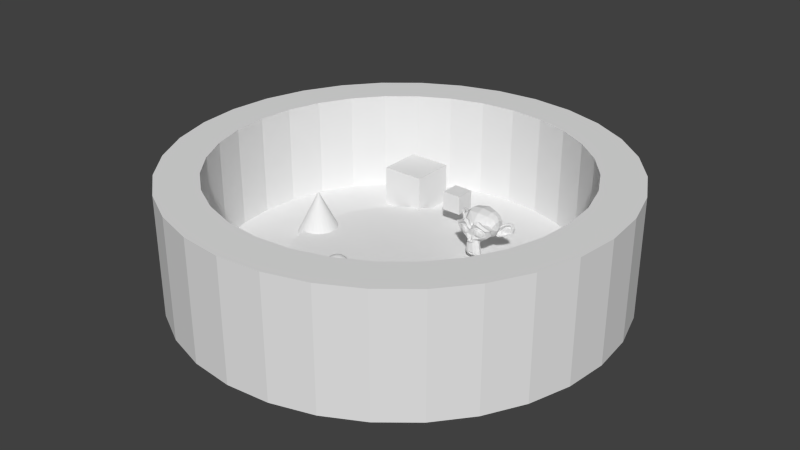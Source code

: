 # Source: DevMap2.blend  (saved by Blender 2.71.0; exported with 4.5.12 LTS)
import bpy
from mathutils import Matrix  # noqa: F401  (used for matrix-valued properties, if any)

bpy.ops.wm.read_factory_settings(use_empty=True)
scene = bpy.context.scene
scene.name = 'Scene'

# ---- collections
col_collection_1 = bpy.data.collections.new('Collection 1'); scene.collection.children.link(col_collection_1)

# ---- world
world_world = bpy.data.worlds.new('World'); scene.world = world_world
world_world.color = (0.05088, 0.05088, 0.05088)
world_world.use_sun_shadow = False
world_world.sun_shadow_jitter_overblur = 0.0
world_world.cycles.sampling_method = 'MANUAL'
world_world.cycles.sample_map_resolution = 256

# ---- meshes
me_circle = bpy.data.meshes.new('Circle')
me_circle.from_pydata([(0.476, -1.149, -0.1478), (0.476, -1.149, 0.5301), (0.6911, -1.034, -0.1478), (0.6911, -1.034, 0.5301), (0.8796, -0.8796, -0.1478), (0.8796, -0.8796, 0.5301), (1.034, -0.6911, -0.1478), (1.034, -0.6911, 0.5301), (1.149, -0.476, -0.1478), (1.149, -0.476, 0.5301), (1.22, -0.2427, -0.1478), (1.22, -0.2427, 0.5301), (1.244, -2.857e-07, -0.1478), (1.244, -2.857e-07, 0.5301), (1.22, 0.2427, -0.1478), (1.22, 0.2427, 0.5301), (1.149, 0.476, -0.1478), (1.149, 0.476, 0.5301), (1.034, 0.6911, -0.1478), (1.034, 0.6911, 0.5301), (0.8796, 0.8796, -0.1478), (0.8796, 0.8796, 0.5301), (0.6911, 1.034, -0.1478), (0.6911, 1.034, 0.5301), (0.476, 1.149, -0.1478), (0.476, 1.149, 0.5301), (0.2427, 1.22, -0.1478), (0.2427, 1.22, 0.5301), (-2.352e-07, 1.244, -0.1478), (-2.352e-07, 1.244, 0.5301), (0.2364, -0.5707, -0.09955), (0.2364, -0.5707, -0.004293), (-0.05441, 0.4425, 0.09819), (-0.05441, 0.5513, 0.09819), (0.05441, 0.5513, 0.09819), (0.05441, 0.4425, 0.09819), (-0.05441, 0.4425, 0.207), (-0.05441, 0.5513, 0.207), (0.05441, 0.5513, 0.207), (0.05441, 0.4425, 0.207), (0.341, 0.22, 0.1293), (-0.01276, -0.4848, 0.2124), (-0.02503, -0.4848, 0.2087), (-0.03634, -0.4848, 0.2027), (-0.04625, -0.4848, 0.1945), (-0.05438, -0.4848, 0.1846), (-0.06043, -0.4848, 0.1733), (-0.06415, -0.4848, 0.161), (-0.06541, -0.4848, 0.1483), (-0.06415, -0.4848, 0.1355), (-0.06043, -0.4848, 0.1232), (-0.05438, -0.4848, 0.1119), (-0.04625, -0.4848, 0.102), (-0.03634, -0.4848, 0.09389), (-0.02503, -0.4848, 0.08784), (-0.01276, -0.4848, 0.08412), (0.3156, 0.3342, 0.1049), (0.3156, 0.3937, 0.1615), (-0.01252, -0.4823, 0.2124), (-0.02455, -0.4799, 0.2087), (-0.03564, -0.4777, 0.2027), (-0.04536, -0.4757, 0.1945), (-0.05334, -0.4742, 0.1846), (-0.05927, -0.473, 0.1733), (-0.06292, -0.4722, 0.161), (-0.06415, -0.472, 0.1483), (-0.06292, -0.4722, 0.1355), (-0.05927, -0.473, 0.1232), (-0.05334, -0.4742, 0.1119), (-0.04536, -0.4757, 0.102), (-0.03564, -0.4777, 0.09389), (-0.02455, -0.4799, 0.08784), (-0.01252, -0.4823, 0.08412), (0.3156, 0.3967, 0.223), (0.3156, 0.3586, 0.265), (-0.01179, -0.4799, 0.2124), (-0.02312, -0.4752, 0.2087), (-0.03357, -0.4709, 0.2027), (-0.04273, -0.4671, 0.1945), (-0.05024, -0.4639, 0.1846), (-0.05583, -0.4616, 0.1733), (-0.05927, -0.4602, 0.161), (-0.06043, -0.4597, 0.1483), (-0.05927, -0.4602, 0.1355), (-0.05583, -0.4616, 0.1232), (-0.05024, -0.4639, 0.1119), (-0.04273, -0.4671, 0.102), (-0.03357, -0.4709, 0.09389), (-0.02312, -0.4752, 0.08784), (-0.01179, -0.4799, 0.08412), (0.3156, 0.219, 0.224), (0.3156, 0.2151, 0.2035), (-0.01061, -0.4777, 0.2124), (-0.02081, -0.4709, 0.2087), (-0.03021, -0.4646, 0.2027), (-0.03846, -0.4591, 0.1945), (-0.04522, -0.4545, 0.1846), (-0.05024, -0.4512, 0.1733), (-0.05334, -0.4491, 0.161), (-0.05438, -0.4484, 0.1483), (-0.05334, -0.4491, 0.1355), (-0.05024, -0.4512, 0.1232), (-0.04522, -0.4545, 0.1119), (-0.03846, -0.4591, 0.102), (-0.03021, -0.4646, 0.09389), (-0.02081, -0.4709, 0.08784), (-0.01061, -0.4777, 0.08412), (0.3156, 0.2005, 0.05614), (0.3156, 0.1907, 0.1293), (-0.009023, -0.4757, 0.2124), (-0.0177, -0.4671, 0.2087), (-0.0257, -0.4591, 0.2027), (-0.0327, -0.4521, 0.1945), (-0.03846, -0.4463, 0.1846), (-0.04273, -0.442, 0.1733), (-0.04536, -0.4394, 0.161), (-0.04625, -0.4385, 0.1483), (-0.04536, -0.4394, 0.1355), (-0.04273, -0.442, 0.1232), (-0.03846, -0.4463, 0.1119), (-0.0327, -0.4521, 0.102), (-0.0257, -0.4591, 0.09389), (-0.0177, -0.4671, 0.08784), (-0.009023, -0.4757, 0.08412), (0.3156, 0.1927, 0.1127), (0.3156, 0.1986, 0.06785), (-0.007089, -0.4742, 0.2124), (-0.01391, -0.4639, 0.2087), (-0.02019, -0.4545, 0.2027), (-0.0257, -0.4463, 0.1945), (-0.03021, -0.4395, 0.1846), (-0.03357, -0.4345, 0.1733), (-0.03564, -0.4314, 0.161), (-0.03634, -0.4304, 0.1483), (-0.03564, -0.4314, 0.1355), (-0.03357, -0.4345, 0.1232), (-0.03021, -0.4395, 0.1119), (-0.0257, -0.4463, 0.102), (-0.02019, -0.4545, 0.09389), (-0.01391, -0.4639, 0.08784), (-0.007089, -0.4742, 0.08412), (0.3156, 0.1878, 0.1967), (0.3156, 0.1976, 0.2064), (-0.004883, -0.473, 0.2124), (-0.009579, -0.4616, 0.2087), (-0.01391, -0.4512, 0.2027), (-0.0177, -0.442, 0.1945), (-0.02081, -0.4345, 0.1846), (-0.02312, -0.4289, 0.1733), (-0.02455, -0.4255, 0.161), (-0.02503, -0.4243, 0.1483), (-0.02455, -0.4255, 0.1355), (-0.02312, -0.4289, 0.1232), (-0.02081, -0.4345, 0.1119), (-0.0177, -0.442, 0.102), (-0.01391, -0.4512, 0.09389), (-0.009579, -0.4616, 0.08784), (-0.004883, -0.473, 0.08412), (0.2599, 0.1927, 0.1723), (0.3712, 0.1927, 0.1723), (-0.002489, -0.4722, 0.2124), (-0.004883, -0.4602, 0.2087), (-0.007089, -0.4491, 0.2027), (-0.009023, -0.4394, 0.1945), (-0.01061, -0.4314, 0.1846), (-0.01179, -0.4255, 0.1733), (-0.01252, -0.4218, 0.161), (-0.01276, -0.4206, 0.1483), (-0.01252, -0.4218, 0.1355), (-0.01179, -0.4255, 0.1232), (-0.01061, -0.4314, 0.1119), (-0.009023, -0.4394, 0.102), (-0.007089, -0.4491, 0.09389), (-0.004883, -0.4602, 0.08784), (-0.002489, -0.4722, 0.08412), (0.2717, 0.1898, 0.1674), (0.3595, 0.1898, 0.1674), (3.16e-08, -0.472, 0.2124), (3.111e-08, -0.4597, 0.2087), (3.062e-08, -0.4484, 0.2027), (3.111e-08, -0.4385, 0.1945), (3.208e-08, -0.4304, 0.1846), (2.819e-08, -0.4243, 0.1733), (3.598e-08, -0.4206, 0.161), (3.501e-08, -0.4194, 0.1483), (3.598e-08, -0.4206, 0.1355), (2.526e-08, -0.4243, 0.1232), (3.208e-08, -0.4304, 0.1119), (3.111e-08, -0.4385, 0.102), (3.257e-08, -0.4484, 0.09389), (3.014e-08, -0.4597, 0.08784), (3.038e-08, -0.472, 0.08412), (0.2717, 0.1868, 0.183), (0.3595, 0.1868, 0.183), (0.002489, -0.4722, 0.2124), (0.004883, -0.4602, 0.2087), (0.007089, -0.4491, 0.2027), (0.009023, -0.4394, 0.1945), (0.01061, -0.4314, 0.1846), (0.01179, -0.4255, 0.1733), (0.01252, -0.4218, 0.161), (0.01276, -0.4206, 0.1483), (0.01252, -0.4218, 0.1355), (0.01179, -0.4255, 0.1232), (0.01061, -0.4314, 0.1119), (0.009023, -0.4394, 0.102), (0.007089, -0.4491, 0.09389), (0.004883, -0.4602, 0.08784), (0.002489, -0.4722, 0.08412), (0.2824, 0.1878, 0.1723), (0.3488, 0.1878, 0.1723), (0.004883, -0.473, 0.2124), (0.009579, -0.4616, 0.2087), (0.01391, -0.4512, 0.2027), (0.0177, -0.442, 0.1945), (0.02081, -0.4345, 0.1846), (0.02313, -0.4289, 0.1733), (0.02455, -0.4255, 0.161), (0.02503, -0.4243, 0.1483), (0.02455, -0.4255, 0.1355), (0.02313, -0.4289, 0.1232), (0.02081, -0.4345, 0.1119), (0.0177, -0.442, 0.102), (0.01391, -0.4512, 0.09389), (0.009579, -0.4616, 0.08784), (0.004883, -0.473, 0.08412), (0.2873, 0.1878, 0.183), (0.3439, 0.1878, 0.183), (0.007089, -0.4742, 0.2124), (0.01391, -0.4639, 0.2087), (0.02019, -0.4545, 0.2027), (0.0257, -0.4463, 0.1945), (0.03021, -0.4395, 0.1846), (0.03357, -0.4345, 0.1733), (0.03564, -0.4314, 0.161), (0.03634, -0.4304, 0.1483), (0.03564, -0.4314, 0.1355), (0.03357, -0.4345, 0.1232), (0.03021, -0.4395, 0.1119), (0.0257, -0.4463, 0.102), (0.02019, -0.4545, 0.09389), (0.01391, -0.4639, 0.08784), (0.007089, -0.4742, 0.08412), (0.2824, 0.1878, 0.1947), (0.3488, 0.1878, 0.1947), (0.009023, -0.4757, 0.2124), (0.0177, -0.4671, 0.2087), (0.0257, -0.4591, 0.2027), (0.0327, -0.4521, 0.1945), (0.03846, -0.4463, 0.1846), (0.04273, -0.442, 0.1733), (0.04536, -0.4394, 0.161), (0.04625, -0.4385, 0.1483), (0.04536, -0.4394, 0.1355), (0.04273, -0.442, 0.1232), (0.03846, -0.4463, 0.1119), (0.0327, -0.4521, 0.102), (0.0257, -0.4591, 0.09389), (0.0177, -0.4671, 0.08784), (0.009023, -0.4757, 0.08412), (0.2717, 0.1898, 0.1996), (0.3595, 0.1898, 0.1996), (0.01061, -0.4777, 0.2124), (0.02081, -0.4709, 0.2087), (0.03021, -0.4646, 0.2027), (0.03846, -0.4591, 0.1945), (0.04522, -0.4545, 0.1846), (0.05024, -0.4512, 0.1733), (0.05334, -0.4491, 0.161), (0.05438, -0.4484, 0.1483), (0.05334, -0.4491, 0.1355), (0.05024, -0.4512, 0.1232), (0.04522, -0.4545, 0.1119), (0.03846, -0.4591, 0.102), (0.03021, -0.4646, 0.09389), (0.02081, -0.4709, 0.08784), (0.01061, -0.4777, 0.08412), (0.2599, 0.1927, 0.1947), (0.3712, 0.1927, 0.1947), (0.01179, -0.4799, 0.2124), (0.02313, -0.4752, 0.2087), (0.03357, -0.4709, 0.2027), (0.04273, -0.4671, 0.1945), (0.05024, -0.4639, 0.1846), (0.05583, -0.4616, 0.1733), (0.05927, -0.4602, 0.161), (0.06043, -0.4597, 0.1483), (0.05927, -0.4602, 0.1355), (0.05583, -0.4616, 0.1232), (0.05024, -0.4639, 0.1119), (0.04273, -0.4671, 0.102), (0.03357, -0.4709, 0.09389), (0.02313, -0.4752, 0.08784), (0.01179, -0.4799, 0.08412), (0.256, 0.1937, 0.183), (0.3751, 0.1937, 0.183), (0.01252, -0.4823, 0.2124), (0.02455, -0.4799, 0.2087), (0.03564, -0.4777, 0.2027), (0.04536, -0.4757, 0.1945), (0.05334, -0.4742, 0.1846), (0.05927, -0.473, 0.1733), (0.06292, -0.4722, 0.161), (0.06415, -0.472, 0.1483), (0.06292, -0.4722, 0.1355), (0.05927, -0.473, 0.1232), (0.05334, -0.4742, 0.1119), (0.04536, -0.4757, 0.102), (0.03564, -0.4777, 0.09389), (0.02455, -0.4799, 0.08784), (0.01252, -0.4823, 0.08412), (0.257, 0.1956, 0.183), (0.3741, 0.1956, 0.183), (0.01276, -0.4848, 0.2124), (0.02503, -0.4848, 0.2087), (0.03634, -0.4848, 0.2027), (0.04625, -0.4848, 0.1945), (0.05438, -0.4848, 0.1846), (0.06043, -0.4848, 0.1733), (0.06415, -0.4848, 0.161), (0.06541, -0.4848, 0.1483), (0.06415, -0.4848, 0.1355), (0.06043, -0.4848, 0.1232), (0.05438, -0.4848, 0.1119), (0.04625, -0.4848, 0.102), (0.03634, -0.4848, 0.09389), (0.02503, -0.4848, 0.08784), (0.01276, -0.4848, 0.08412), (0.2453, 0.2064, 0.183), (0.3858, 0.2064, 0.183), (0.01252, -0.4873, 0.2124), (0.02455, -0.4896, 0.2087), (0.03564, -0.4919, 0.2027), (0.04536, -0.4938, 0.1945), (0.05334, -0.4954, 0.1846), (0.05927, -0.4966, 0.1733), (0.06292, -0.4973, 0.161), (0.06415, -0.4975, 0.1483), (0.06292, -0.4973, 0.1355), (0.05927, -0.4966, 0.1232), (0.05334, -0.4954, 0.1119), (0.04536, -0.4938, 0.102), (0.03564, -0.4919, 0.09389), (0.02455, -0.4896, 0.08784), (0.01252, -0.4873, 0.08412), (0.2375, 0.22, 0.183), (0.3937, 0.22, 0.183), (0.01179, -0.4896, 0.2124), (0.02313, -0.4943, 0.2087), (0.03357, -0.4987, 0.2027), (0.04273, -0.5025, 0.1945), (0.05024, -0.5056, 0.1846), (0.05583, -0.5079, 0.1733), (0.05927, -0.5093, 0.161), (0.06043, -0.5098, 0.1483), (0.05927, -0.5093, 0.1355), (0.05583, -0.5079, 0.1232), (0.05024, -0.5056, 0.1119), (0.04273, -0.5025, 0.102), (0.03357, -0.4987, 0.09389), (0.02313, -0.4943, 0.08784), (0.01179, -0.4896, 0.08412), (0.2473, 0.2181, 0.2074), (0.3839, 0.2181, 0.2074), (0.01061, -0.4919, 0.2124), (0.02081, -0.4987, 0.2087), (0.03021, -0.505, 0.2027), (0.03846, -0.5105, 0.1945), (0.04522, -0.515, 0.1846), (0.05024, -0.5183, 0.1733), (0.05334, -0.5204, 0.161), (0.05438, -0.5211, 0.1483), (0.05334, -0.5204, 0.1355), (0.05024, -0.5183, 0.1232), (0.04522, -0.515, 0.1119), (0.03846, -0.5105, 0.102), (0.03021, -0.505, 0.09389), (0.02081, -0.4987, 0.08784), (0.01061, -0.4919, 0.08412), (0.2531, 0.2044, 0.2016), (0.378, 0.2044, 0.2016), (0.009023, -0.4938, 0.2124), (0.0177, -0.5025, 0.2087), (0.0257, -0.5105, 0.2027), (0.0327, -0.5175, 0.1945), (0.03846, -0.5232, 0.1846), (0.04273, -0.5275, 0.1733), (0.04536, -0.5301, 0.161), (0.04625, -0.531, 0.1483), (0.04536, -0.5301, 0.1355), (0.04273, -0.5275, 0.1232), (0.03846, -0.5232, 0.1119), (0.0327, -0.5175, 0.102), (0.0257, -0.5105, 0.09389), (0.0177, -0.5025, 0.08784), (0.009023, -0.4938, 0.08412), (0.2609, 0.1946, 0.1937), (0.3702, 0.1946, 0.1937), (0.007089, -0.4954, 0.2124), (0.01391, -0.5056, 0.2087), (0.02019, -0.515, 0.2027), (0.0257, -0.5232, 0.1945), (0.03021, -0.53, 0.1846), (0.03357, -0.535, 0.1733), (0.03564, -0.5381, 0.161), (0.03634, -0.5391, 0.1483), (0.03564, -0.5381, 0.1355), (0.03357, -0.535, 0.1232), (0.03021, -0.53, 0.1119), (0.0257, -0.5232, 0.102), (0.02019, -0.515, 0.09389), (0.01391, -0.5056, 0.08784), (0.007089, -0.4954, 0.08412), (3.155e-08, -0.4848, 0.08286), (0.2717, 0.1927, 0.1977), (0.004883, -0.4966, 0.2124), (0.009579, -0.5079, 0.2087), (0.01391, -0.5183, 0.2027), (0.0177, -0.5275, 0.1945), (0.02081, -0.535, 0.1846), (0.02313, -0.5406, 0.1733), (0.02455, -0.544, 0.161), (0.02503, -0.5452, 0.1483), (0.02455, -0.544, 0.1355), (0.02313, -0.5406, 0.1232), (0.02081, -0.535, 0.1119), (0.0177, -0.5275, 0.102), (0.01391, -0.5183, 0.09389), (0.009579, -0.5079, 0.08784), (0.004883, -0.4966, 0.08412), (0.3595, 0.1927, 0.1977), (0.2717, 0.2005, 0.2094), (0.002489, -0.4973, 0.2124), (0.004883, -0.5093, 0.2087), (0.007089, -0.5204, 0.2027), (0.009023, -0.5301, 0.1945), (0.01061, -0.5381, 0.1846), (0.01179, -0.544, 0.1733), (0.01252, -0.5477, 0.161), (0.01276, -0.5489, 0.1483), (0.01252, -0.5477, 0.1355), (0.01179, -0.544, 0.1232), (0.01061, -0.5381, 0.1119), (0.009023, -0.5301, 0.102), (0.007089, -0.5204, 0.09389), (0.004883, -0.5093, 0.08784), (0.002489, -0.4973, 0.08412), (0.3595, 0.2005, 0.2094), (0.2717, 0.2132, 0.2172), (3.062e-08, -0.4975, 0.2124), (2.867e-08, -0.5098, 0.2087), (2.867e-08, -0.5211, 0.2027), (2.234e-08, -0.531, 0.1945), (1.941e-08, -0.5391, 0.1846), (3.111e-08, -0.5452, 0.1733), (1.649e-08, -0.5489, 0.161), (1.941e-08, -0.5502, 0.1483), (1.649e-08, -0.5489, 0.1355), (3.111e-08, -0.5452, 0.1232), (1.941e-08, -0.5391, 0.1119), (2.234e-08, -0.531, 0.102), (2.721e-08, -0.5211, 0.09389), (2.672e-08, -0.5098, 0.08784), (3.087e-08, -0.4975, 0.08412), (0.3595, 0.2132, 0.2172), (0.2961, 0.2093, 0.2074), (-0.002489, -0.4973, 0.2124), (-0.004883, -0.5093, 0.2087), (-0.007089, -0.5204, 0.2027), (-0.009023, -0.5301, 0.1945), (-0.01061, -0.5381, 0.1846), (-0.01179, -0.544, 0.1733), (-0.01252, -0.5477, 0.161), (-0.01276, -0.5489, 0.1483), (-0.01252, -0.5477, 0.1355), (-0.01179, -0.544, 0.1232), (-0.01061, -0.5381, 0.1119), (-0.009023, -0.5301, 0.102), (-0.007089, -0.5204, 0.09389), (-0.004883, -0.5093, 0.08784), (-0.002489, -0.4973, 0.08412), (0.3351, 0.2093, 0.2074), (0.2902, 0.1976, 0.2016), (-0.004883, -0.4966, 0.2124), (-0.009579, -0.5079, 0.2087), (-0.01391, -0.5183, 0.2027), (-0.0177, -0.5275, 0.1945), (-0.02081, -0.535, 0.1846), (-0.02312, -0.5406, 0.1733), (-0.02455, -0.544, 0.161), (-0.02503, -0.5452, 0.1483), (-0.02455, -0.544, 0.1355), (-0.02312, -0.5406, 0.1232), (-0.02081, -0.535, 0.1119), (-0.0177, -0.5275, 0.102), (-0.01391, -0.5183, 0.09389), (-0.009579, -0.5079, 0.08784), (-0.004883, -0.4966, 0.08412), (0.341, 0.1976, 0.2016), (0.2814, 0.1907, 0.1937), (-0.007089, -0.4954, 0.2124), (-0.01391, -0.5056, 0.2087), (-0.02019, -0.515, 0.2027), (-0.0257, -0.5232, 0.1945), (-0.03021, -0.53, 0.1846), (-0.03357, -0.535, 0.1733), (-0.03564, -0.5381, 0.161), (-0.03634, -0.5391, 0.1483), (-0.03564, -0.5381, 0.1355), (-0.03357, -0.535, 0.1232), (-0.03021, -0.53, 0.1119), (-0.0257, -0.5232, 0.102), (-0.02019, -0.515, 0.09389), (-0.01391, -0.5056, 0.08784), (-0.007089, -0.4954, 0.08412), (0.3497, 0.1907, 0.1937), (0.2853, 0.1907, 0.183), (-0.009023, -0.4938, 0.2124), (-0.0177, -0.5025, 0.2087), (-0.0257, -0.5105, 0.2027), (-0.0327, -0.5175, 0.1945), (-0.03846, -0.5232, 0.1846), (-0.04273, -0.5275, 0.1733), (-0.04536, -0.5301, 0.161), (-0.04625, -0.531, 0.1483), (-0.04536, -0.5301, 0.1355), (-0.04273, -0.5275, 0.1232), (-0.03846, -0.5232, 0.1119), (-0.0327, -0.5175, 0.102), (-0.0257, -0.5105, 0.09389), (-0.0177, -0.5025, 0.08784), (-0.009023, -0.4938, 0.08412), (0.3458, 0.1907, 0.183), (0.298, 0.1976, 0.183), (-0.01061, -0.4919, 0.2124), (-0.02081, -0.4987, 0.2087), (-0.03021, -0.505, 0.2027), (-0.03846, -0.5105, 0.1945), (-0.04522, -0.515, 0.1846), (-0.05024, -0.5183, 0.1733), (-0.05334, -0.5204, 0.161), (-0.05438, -0.5211, 0.1483), (-0.05334, -0.5204, 0.1355), (-0.05024, -0.5183, 0.1232), (-0.04522, -0.515, 0.1119), (-0.03846, -0.5105, 0.102), (-0.03021, -0.505, 0.09389), (-0.02081, -0.4987, 0.08784), (-0.01061, -0.4919, 0.08412), (0.3331, 0.1976, 0.183), (1.185e-08, -0.4848, 0.2137), (-0.01179, -0.4896, 0.2124), (-0.02312, -0.4943, 0.2087), (-0.03357, -0.4987, 0.2027), (-0.04273, -0.5025, 0.1945), (-0.05024, -0.5056, 0.1846), (-0.05583, -0.5079, 0.1733), (-0.05927, -0.5093, 0.161), (-0.06043, -0.5098, 0.1483), (-0.05927, -0.5093, 0.1355), (-0.05583, -0.5079, 0.1232), (-0.05024, -0.5056, 0.1119), (-0.04273, -0.5025, 0.102), (-0.03357, -0.4987, 0.09389), (-0.02312, -0.4943, 0.08784), (-0.01179, -0.4896, 0.08412), (0.3058, 0.2083, 0.183), (0.3253, 0.2083, 0.183), (-0.01252, -0.4873, 0.2124), (-0.02455, -0.4896, 0.2087), (-0.03564, -0.4919, 0.2027), (-0.04536, -0.4938, 0.1945), (-0.05334, -0.4954, 0.1846), (-0.05927, -0.4966, 0.1733), (-0.06292, -0.4973, 0.161), (-0.06415, -0.4975, 0.1483), (-0.06292, -0.4973, 0.1355), (-0.05927, -0.4966, 0.1232), (-0.05334, -0.4954, 0.1119), (-0.04536, -0.4938, 0.102), (-0.03564, -0.4919, 0.09389), (-0.02455, -0.4896, 0.08784), (-0.01252, -0.4873, 0.08412), (0.2961, 0.2093, 0.1596), (0.3351, 0.2093, 0.1596), (0.2902, 0.1976, 0.1645), (0.341, 0.1976, 0.1645), (0.2814, 0.1907, 0.1733), (0.3497, 0.1907, 0.1733), (0.2717, 0.1927, 0.1693), (0.3595, 0.1927, 0.1693), (0.2717, 0.2005, 0.1567), (0.3595, 0.2005, 0.1567), (0.2717, 0.2132, 0.1498), (0.3595, 0.2132, 0.1498), (0.2473, 0.2181, 0.1596), (0.3839, 0.2181, 0.1596), (0.2531, 0.2044, 0.1645), (0.378, 0.2044, 0.1645), (0.2609, 0.1946, 0.1733), (0.3702, 0.1946, 0.1733), (0.2902, 0.22, 0.1293), (0.3546, 0.219, 0.0981), (0.2765, 0.219, 0.0981), (0.3595, 0.219, 0.0659), (0.2717, 0.219, 0.0659), (0.3614, 0.2239, 0.0415), (0.2697, 0.2239, 0.0415), (0.3566, 0.2249, 0.03467), (0.2746, 0.2249, 0.03467), (0.338, 0.221, 0.03174), (0.2931, 0.221, 0.03174), (0.3156, 0.2181, 0.02979), (0.3702, 0.2239, 0.1352), (0.2609, 0.2239, 0.1352), (0.3946, 0.223, 0.1479), (0.2365, 0.223, 0.1479), (0.419, 0.2347, 0.1713), (0.2121, 0.2347, 0.1713), (0.4229, 0.2161, 0.2064), (0.2082, 0.2161, 0.2064), (0.4044, 0.2122, 0.2133), (0.2268, 0.2122, 0.2133), (0.3771, 0.2044, 0.2279), (0.2541, 0.2044, 0.2279), (0.3556, 0.1986, 0.2474), (0.2756, 0.1986, 0.2474), (0.3351, 0.1956, 0.2425), (0.2961, 0.1956, 0.2425), (0.3234, 0.1966, 0.2142), (0.3078, 0.1966, 0.2142), (0.3361, 0.1937, 0.2045), (0.2951, 0.1937, 0.2045), (0.3312, 0.1946, 0.1908), (0.3, 0.1946, 0.1908), (0.341, 0.1976, 0.1645), (0.2902, 0.1976, 0.1645), (0.3624, 0.2025, 0.1547), (0.2687, 0.2025, 0.1547), (0.3771, 0.2064, 0.1606), (0.2541, 0.2064, 0.1606), (0.3937, 0.2093, 0.1762), (0.2375, 0.2093, 0.1762), (0.3956, 0.2093, 0.1898), (0.2355, 0.2093, 0.1898), (0.3907, 0.2073, 0.1996), (0.2404, 0.2073, 0.1996), (0.3693, 0.2005, 0.2074), (0.2619, 0.2005, 0.2074), (0.3468, 0.1956, 0.2113), (0.2843, 0.1956, 0.2113), (0.3156, 0.1986, 0.05711), (0.3292, 0.1986, 0.06297), (0.3019, 0.1986, 0.06297), (0.3302, 0.2015, 0.04833), (0.3009, 0.2015, 0.04833), (0.3234, 0.2034, 0.04248), (0.3078, 0.2034, 0.04248), (0.3156, 0.2044, 0.0415), (0.3156, 0.1966, 0.1284), (0.3156, 0.1976, 0.1352), (0.3283, 0.1976, 0.1342), (0.3029, 0.1976, 0.1342), (0.3312, 0.1966, 0.1245), (0.3, 0.1966, 0.1245), (0.3263, 0.1976, 0.1166), (0.3048, 0.1976, 0.1166), (0.3653, 0.2064, 0.1469), (0.2658, 0.2064, 0.1469), (0.3927, 0.2122, 0.1596), (0.2385, 0.2122, 0.1596), (0.4063, 0.2151, 0.1781), (0.2248, 0.2151, 0.1781), (0.4083, 0.2083, 0.1996), (0.2229, 0.2083, 0.1996), (0.4015, 0.1995, 0.2045), (0.2297, 0.1995, 0.2045), (0.3702, 0.1907, 0.2211), (0.2609, 0.1907, 0.2211), (0.3546, 0.1859, 0.2328), (0.2765, 0.1859, 0.2328), (0.341, 0.1839, 0.2299), (0.2902, 0.1839, 0.2299), (0.3283, 0.1849, 0.2064), (0.3029, 0.1849, 0.2064), (0.3312, 0.1888, 0.1401), (0.3, 0.1888, 0.1401), (0.3419, 0.2015, 0.09713), (0.2892, 0.2015, 0.09713), (0.3468, 0.2044, 0.06492), (0.2843, 0.2044, 0.06492), (0.3488, 0.2073, 0.05028), (0.2824, 0.2073, 0.05028), (0.3449, 0.2112, 0.03857), (0.2863, 0.2112, 0.03857), (0.3361, 0.2112, 0.03662), (0.2951, 0.2112, 0.03662), (0.3156, 0.2103, 0.03467), (0.3156, 0.1995, 0.1586), (0.3156, 0.1946, 0.1791), (0.3566, 0.1976, 0.2123), (0.2746, 0.1976, 0.2123), (0.3361, 0.1966, 0.1703), (0.2951, 0.1966, 0.1703), (0.3322, 0.1956, 0.1791), (0.299, 0.1956, 0.1791), (0.3302, 0.1986, 0.06687), (0.3009, 0.1986, 0.06687), (0.3253, 0.1966, 0.09713), (0.3058, 0.1966, 0.09713), (0.3156, 0.1966, 0.09713), (0.3156, 0.1976, 0.1118), (0.3273, 0.1927, 0.1186), (0.3039, 0.1927, 0.1186), (0.3322, 0.1907, 0.1245), (0.299, 0.1907, 0.1245), (0.3292, 0.1927, 0.1362), (0.3019, 0.1927, 0.1362), (0.3205, 0.1927, 0.1371), (0.3107, 0.1927, 0.1371), (0.3156, 0.1868, 0.1274), (0.3214, 0.1888, 0.1342), (0.3097, 0.1888, 0.1342), (0.3273, 0.1888, 0.1332), (0.3039, 0.1888, 0.1332), (0.3292, 0.1868, 0.1245), (0.3019, 0.1868, 0.1245), (0.3253, 0.1898, 0.1215), (0.3058, 0.1898, 0.1215), (0.3156, 0.1898, 0.1166), (0.3478, 0.221, 0.1137), (0.2834, 0.221, 0.1137), (0.3361, 0.2015, 0.1225), (0.2951, 0.2015, 0.1225), (0.338, 0.2015, 0.1137), (0.2931, 0.2015, 0.1137), (0.3449, 0.221, 0.1215), (0.2863, 0.221, 0.1215), (0.3156, 0.2044, 0.04345), (0.3214, 0.2044, 0.04443), (0.3097, 0.2044, 0.04443), (0.3273, 0.2015, 0.05028), (0.3039, 0.2015, 0.05028), (0.3273, 0.1995, 0.06004), (0.3039, 0.1995, 0.06004), (0.3156, 0.2083, 0.05516), (0.3273, 0.2073, 0.05907), (0.3039, 0.2073, 0.05907), (0.3273, 0.2103, 0.05126), (0.3039, 0.2103, 0.05126), (0.3214, 0.2112, 0.04638), (0.3097, 0.2112, 0.04638), (0.3156, 0.2112, 0.0454), (0.337, 0.1927, 0.1801), (0.2941, 0.1927, 0.1801), (0.339, 0.1937, 0.1723), (0.2922, 0.1937, 0.1723), (0.3575, 0.1956, 0.2064), (0.2736, 0.1956, 0.2064), (0.3497, 0.1937, 0.2055), (0.2814, 0.1937, 0.2055), (0.3683, 0.1937, 0.2025), (0.2629, 0.1937, 0.2025), (0.3858, 0.2034, 0.1967), (0.2453, 0.2034, 0.1967), (0.3888, 0.2044, 0.1889), (0.2424, 0.2044, 0.1889), (0.3878, 0.2054, 0.1772), (0.2434, 0.2054, 0.1772), (0.3751, 0.2005, 0.1654), (0.256, 0.2005, 0.1654), (0.3624, 0.1976, 0.1606), (0.2687, 0.1976, 0.1606), (0.3439, 0.1927, 0.1664), (0.2873, 0.1927, 0.1664), (0.338, 0.1927, 0.1898), (0.2931, 0.1927, 0.1898), (0.3419, 0.1927, 0.1996), (0.2892, 0.1927, 0.1996), (0.3449, 0.1956, 0.1977), (0.2863, 0.1956, 0.1977), (0.34, 0.1956, 0.1898), (0.2912, 0.1956, 0.1898), (0.3458, 0.1956, 0.1684), (0.2853, 0.1956, 0.1684), (0.3624, 0.1995, 0.1635), (0.2687, 0.1995, 0.1635), (0.3732, 0.2025, 0.1674), (0.258, 0.2025, 0.1674), (0.3839, 0.2064, 0.1791), (0.2473, 0.2064, 0.1791), (0.3849, 0.2064, 0.1879), (0.2463, 0.2064, 0.1879), (0.3819, 0.2054, 0.1947), (0.2492, 0.2054, 0.1947), (0.3673, 0.1966, 0.2016), (0.2639, 0.1966, 0.2016), (0.3507, 0.1946, 0.2025), (0.2804, 0.1946, 0.2025), (0.3575, 0.1966, 0.2035), (0.2736, 0.1966, 0.2035), (0.341, 0.1966, 0.1742), (0.2902, 0.1966, 0.1742), (0.34, 0.1966, 0.1811), (0.2912, 0.1966, 0.1811), (0.3292, 0.2142, 0.2103), (0.3019, 0.2142, 0.2103), (0.34, 0.2132, 0.2357), (0.2912, 0.2132, 0.2357), (0.3575, 0.2161, 0.2386), (0.2736, 0.2161, 0.2386), (0.3761, 0.221, 0.2221), (0.2551, 0.221, 0.2221), (0.4005, 0.2288, 0.2094), (0.2307, 0.2288, 0.2094), (0.4151, 0.2327, 0.2035), (0.216, 0.2327, 0.2035), (0.4122, 0.2434, 0.1733), (0.219, 0.2434, 0.1733), (0.3907, 0.2386, 0.1528), (0.2404, 0.2386, 0.1528), (0.3702, 0.2317, 0.141), (0.2609, 0.2317, 0.141), (0.3156, 0.2542, 0.265), (0.3156, 0.3001, 0.2757), (0.3156, 0.3742, 0.1284), (0.3156, 0.2669, 0.09518), (0.3156, 0.2327, 0.03076), (0.3156, 0.2473, 0.05224), (0.3156, 0.2503, 0.08151), (0.3156, 0.2552, 0.09225), (0.422, 0.2835, 0.182), (0.2092, 0.2835, 0.182), (0.4229, 0.2961, 0.1928), (0.2082, 0.2961, 0.1928), (0.4122, 0.3449, 0.1859), (0.219, 0.3449, 0.1859), (0.3732, 0.3781, 0.2074), (0.258, 0.3781, 0.2074), (0.4073, 0.2815, 0.1469), (0.2238, 0.2815, 0.1469), (0.3897, 0.3108, 0.1371), (0.2414, 0.3108, 0.1371), (0.3956, 0.344, 0.1518), (0.2355, 0.344, 0.1518), (0.3575, 0.3732, 0.1596), (0.2736, 0.3732, 0.1596), (0.3449, 0.2395, 0.1088), (0.2863, 0.2395, 0.1088), (0.338, 0.2581, 0.101), (0.2931, 0.2581, 0.101), (0.3517, 0.2425, 0.06395), (0.2795, 0.2425, 0.06395), (0.3468, 0.2415, 0.0903), (0.2843, 0.2415, 0.0903), (0.3566, 0.2405, 0.03857), (0.2746, 0.2405, 0.03857), (0.3331, 0.2444, 0.05809), (0.298, 0.2444, 0.05809), (0.3312, 0.2454, 0.08542), (0.3, 0.2454, 0.08542), (0.3361, 0.2356, 0.03467), (0.2951, 0.2356, 0.03467), (0.3429, 0.2366, 0.1176), (0.2882, 0.2366, 0.1176), (0.3419, 0.2317, 0.1245), (0.2892, 0.2317, 0.1245), (0.341, 0.2278, 0.1313), (0.2902, 0.2278, 0.1313), (0.3419, 0.2698, 0.104), (0.2892, 0.2698, 0.104), (0.3527, 0.3235, 0.1137), (0.2785, 0.3235, 0.1137), (0.3585, 0.3576, 0.1342), (0.2726, 0.3576, 0.1342), (0.3722, 0.3381, 0.2611), (0.259, 0.3381, 0.2611), (0.3722, 0.2991, 0.2689), (0.259, 0.2991, 0.2689), (0.3722, 0.261, 0.2591), (0.259, 0.261, 0.2591), (0.3732, 0.2366, 0.2181), (0.258, 0.2366, 0.2181), (0.4063, 0.2483, 0.2035), (0.2248, 0.2483, 0.2035), (0.3946, 0.2552, 0.2094), (0.2365, 0.2552, 0.2094), (0.3956, 0.2835, 0.2406), (0.2355, 0.2835, 0.2406), (0.4151, 0.2747, 0.223), (0.216, 0.2747, 0.223), (0.4151, 0.3049, 0.2299), (0.216, 0.3049, 0.2299), (0.3956, 0.3147, 0.2464), (0.2355, 0.3147, 0.2464), (0.3956, 0.3459, 0.2377), (0.2355, 0.3459, 0.2377), (0.4151, 0.3352, 0.2201), (0.216, 0.3352, 0.2201), (0.3927, 0.3635, 0.1937), (0.2385, 0.3635, 0.1937), (0.3761, 0.3586, 0.1557), (0.2551, 0.3586, 0.1557), (0.4181, 0.3157, 0.1937), (0.2131, 0.3157, 0.1937), (0.3663, 0.2717, 0.1313), (0.2648, 0.2717, 0.1313), (0.3693, 0.3166, 0.1284), (0.2619, 0.3166, 0.1284), (0.4268, 0.3196, 0.2035), (0.2043, 0.3196, 0.2035), (0.4122, 0.3059, 0.1352), (0.219, 0.3059, 0.1352), (0.4454, 0.3313, 0.1401), (0.1858, 0.3313, 0.1401), (0.4756, 0.344, 0.1596), (0.1555, 0.344, 0.1596), (0.4844, 0.343, 0.1928), (0.1467, 0.343, 0.1928), (0.4698, 0.343, 0.2162), (0.1614, 0.343, 0.2162), (0.4434, 0.3293, 0.2123), (0.1877, 0.3293, 0.2123), (0.4424, 0.3264, 0.2045), (0.1887, 0.3264, 0.2045), (0.4639, 0.3391, 0.2074), (0.1672, 0.3391, 0.2074), (0.4737, 0.341, 0.1889), (0.1575, 0.341, 0.1889), (0.4668, 0.341, 0.1625), (0.1643, 0.341, 0.1625), (0.4444, 0.3284, 0.1479), (0.1867, 0.3284, 0.1479), (0.419, 0.3069, 0.144), (0.2121, 0.3069, 0.144), (0.4307, 0.3176, 0.1977), (0.2004, 0.3176, 0.1977), (0.4337, 0.3264, 0.1908), (0.1975, 0.3264, 0.1908), (0.4259, 0.3166, 0.1498), (0.2053, 0.3166, 0.1498), (0.4454, 0.3362, 0.1528), (0.1858, 0.3362, 0.1528), (0.4639, 0.3459, 0.1645), (0.1672, 0.3459, 0.1645), (0.4698, 0.3459, 0.184), (0.1614, 0.3459, 0.184), (0.462, 0.3449, 0.1977), (0.1692, 0.3449, 0.1977), (0.4434, 0.3352, 0.1957), (0.1877, 0.3352, 0.1957), (0.421, 0.3166, 0.1889), (0.2102, 0.3166, 0.1889), (0.42, 0.3245, 0.1742), (0.2111, 0.3245, 0.1742), (0.4102, 0.3245, 0.1645), (0.2209, 0.3245, 0.1645), (0.4181, 0.3245, 0.1635), (0.2131, 0.3245, 0.1635), (0.421, 0.3245, 0.1547), (0.2102, 0.3245, 0.1547), (0.4171, 0.3245, 0.1508), (0.2141, 0.3245, 0.1508), (0.4063, 0.2991, 0.1528), (0.2248, 0.2991, 0.1528), (0.4054, 0.3118, 0.1498), (0.2258, 0.3118, 0.1498), (0.4054, 0.3137, 0.1576), (0.2258, 0.3137, 0.1576), (0.4151, 0.3166, 0.1781), (0.216, 0.3166, 0.1781), (0.4268, 0.3235, 0.183), (0.2043, 0.3235, 0.183), (0.4268, 0.3303, 0.182), (0.2043, 0.3303, 0.182), (0.4171, 0.3303, 0.1508), (0.2141, 0.3303, 0.1508), (0.422, 0.3303, 0.1547), (0.2092, 0.3303, 0.1547), (0.419, 0.3303, 0.1625), (0.2121, 0.3303, 0.1625), (0.4112, 0.3303, 0.1645), (0.2199, 0.3303, 0.1645), (0.421, 0.3303, 0.1742), (0.2102, 0.3303, 0.1742), (0.4454, 0.342, 0.1937), (0.1858, 0.342, 0.1937), (0.4639, 0.3508, 0.1957), (0.1672, 0.3508, 0.1957), (0.4727, 0.3518, 0.183), (0.1584, 0.3518, 0.183), (0.4668, 0.3508, 0.1635), (0.1643, 0.3508, 0.1635), (0.4464, 0.343, 0.1528), (0.1848, 0.343, 0.1528), (0.4259, 0.3235, 0.1508), (0.2053, 0.3235, 0.1508), (0.4346, 0.3332, 0.1889), (0.1965, 0.3332, 0.1889), (0.4268, 0.3313, 0.1664), (0.2043, 0.3313, 0.1664), (0.4327, 0.3323, 0.1606), (0.1985, 0.3323, 0.1606), (0.4405, 0.3362, 0.1684), (0.1907, 0.3362, 0.1684), (0.4356, 0.3342, 0.1742), (0.1955, 0.3342, 0.1742), (0.4424, 0.3371, 0.182), (0.1887, 0.3371, 0.182), (0.4473, 0.3381, 0.1762), (0.1838, 0.3381, 0.1762), (0.4542, 0.3391, 0.1791), (0.177, 0.3391, 0.1791), (0.4512, 0.3391, 0.1869), (0.1799, 0.3391, 0.1869), (0.4434, 0.3508, 0.2074), (0.1877, 0.3508, 0.2074), (0.4717, 0.3586, 0.2113), (0.1594, 0.3586, 0.2113), (0.4864, 0.3528, 0.1898), (0.1448, 0.3528, 0.1898), (0.4795, 0.3567, 0.1596), (0.1516, 0.3567, 0.1596), (0.4454, 0.3518, 0.142), (0.1858, 0.3518, 0.142), (0.4141, 0.3313, 0.1371), (0.217, 0.3313, 0.1371), (0.4229, 0.3381, 0.2006), (0.2082, 0.3381, 0.2006), (-0.5875, 0.1249, -0.04349), (-0.5632, 0.1225, -0.04349), (-0.5397, 0.1154, -0.04349), (-0.5181, 0.1039, -0.04349), (-0.4992, 0.08833, -0.04349), (-0.4837, 0.0694, -0.04349), (-0.4721, 0.04781, -0.04349), (-0.465, 0.02437, -0.04349), (-0.4626, 9.431e-09, -0.04349), (-0.5875, 0.0, 0.2064), (-0.465, -0.02437, -0.04349), (-0.4721, -0.04781, -0.04349), (-0.4837, -0.0694, -0.04349), (-0.4992, -0.08833, -0.04349), (-0.5181, -0.1039, -0.04349), (-0.5397, -0.1154, -0.04349), (-0.5632, -0.1225, -0.04349), (-0.5875, -0.1249, -0.04349), (-0.6119, -0.1225, -0.04349), (-0.6354, -0.1154, -0.04349), (-0.6569, -0.1039, -0.04349), (-0.6759, -0.08833, -0.04349), (-0.6914, -0.0694, -0.04349), (-0.703, -0.04781, -0.04349), (-0.7101, -0.02437, -0.04349), (-0.7125, 1.206e-07, -0.04349), (-0.282, 0.5126, 0.1923), (-0.7101, 0.02437, -0.04349), (-0.282, 0.7625, 0.1923), (-0.703, 0.04781, -0.04349), (-0.5318, 0.7625, 0.1923), (-0.6914, 0.0694, -0.04349), (-0.5318, 0.5126, 0.1923), (-0.6759, 0.08833, -0.04349), (-0.282, 0.5126, -0.05753), (-0.6569, 0.1039, -0.04349), (-0.282, 0.7625, -0.05753), (-0.6354, 0.1154, -0.04349), (-0.5318, 0.7625, -0.05753), (-0.6119, 0.1225, -0.04349), (-0.5318, 0.5126, -0.05753), (0.2427, -1.22, 0.5301), (0.2427, -1.22, -0.1478), (-6.405e-07, -1.244, 0.5301), (-6.405e-07, -1.244, -0.1478), (-0.2427, -1.22, 0.5301), (-0.2427, -1.22, -0.1478), (-0.476, -1.149, 0.5301), (-0.476, -1.149, -0.1478), (-0.6911, -1.034, 0.5301), (-0.6911, -1.034, -0.1478), (-0.8796, -0.8796, 0.5301), (-0.8796, -0.8796, -0.1478), (-1.034, -0.6911, 0.5301), (-1.034, -0.6911, -0.1478), (-1.149, -0.476, 0.5301), (-1.149, -0.476, -0.1478), (-1.22, -0.2427, 0.5301), (-1.22, -0.2427, -0.1478), (-1.244, 8.216e-07, 0.5301), (-1.244, 8.216e-07, -0.1478), (-1.22, 0.2427, 0.5301), (-1.22, 0.2427, -0.1478), (-1.149, 0.476, 0.5301), (-1.149, 0.476, -0.1478), (-1.034, 0.6911, 0.5301), (-1.034, 0.6911, -0.1478), (-0.8796, 0.8796, 0.5301), (-0.8796, 0.8796, -0.1478), (-0.6911, 1.034, 0.5301), (-0.6911, 1.034, -0.1478), (-0.476, 1.149, 0.5301), (-0.476, 1.149, -0.1478), (-0.2427, 1.22, 0.5301), (-0.2427, 1.22, -0.1478), (0.3432, -0.5136, -0.09955), (0.3432, -0.5136, -0.004293), (0.4368, -0.4368, -0.09955), (0.4368, -0.4368, -0.004293), (0.5136, -0.3432, -0.09955), (0.5136, -0.3432, -0.004293), (0.5707, -0.2364, -0.09955), (0.5707, -0.2364, -0.004293), (0.6059, -0.1205, -0.09955), (0.6059, -0.1205, -0.004293), (0.6177, -1.662e-07, -0.09955), (0.6177, -1.662e-07, -0.004293), (0.6059, 0.1205, -0.09955), (0.6059, 0.1205, -0.004293), (0.5707, 0.2364, -0.09955), (0.5707, 0.2364, -0.004293), (0.5136, 0.3432, -0.09955), (0.5136, 0.3432, -0.004293), (0.4368, 0.4368, -0.09955), (0.4368, 0.4368, -0.004293), (0.3432, 0.5136, -0.09955), (0.3432, 0.5136, -0.004293), (0.2364, 0.5707, -0.09955), (0.2364, 0.5707, -0.004293), (0.1205, 0.6059, -0.09955), (0.1205, 0.6059, -0.004293), (-1.519e-07, 0.6177, -0.09955), (-1.519e-07, 0.6177, -0.004293), (0.1205, -0.6059, -0.004293), (0.1205, -0.6059, -0.09955), (-3.532e-07, -0.6177, -0.004293), (-3.532e-07, -0.6177, -0.09955), (-0.1205, -0.6059, -0.004293), (-0.1205, -0.6059, -0.09955), (-0.2364, -0.5707, -0.004293), (-0.2364, -0.5707, -0.09955), (-0.3432, -0.5136, -0.004293), (-0.3432, -0.5136, -0.09955), (-0.4368, -0.4368, -0.004293), (-0.4368, -0.4368, -0.09955), (-0.5136, -0.3432, -0.004293), (-0.5136, -0.3432, -0.09955), (-0.5707, -0.2364, -0.004293), (-0.5707, -0.2364, -0.09955), (-0.6059, -0.1205, -0.004293), (-0.6059, -0.1205, -0.09955), (-0.6177, 3.836e-07, -0.004293), (-0.6177, 3.836e-07, -0.09955), (-0.6059, 0.1205, -0.004293), (-0.6059, 0.1205, -0.09955), (-0.5707, 0.2364, -0.004293), (-0.5707, 0.2364, -0.09955), (-0.5136, 0.3432, -0.004293), (-0.5136, 0.3432, -0.09955), (-0.4368, 0.4368, -0.004293), (-0.4368, 0.4368, -0.09955), (-0.3432, 0.5136, -0.004293), (-0.3432, 0.5136, -0.09955), (-0.2364, 0.5707, -0.004293), (-0.2364, 0.5707, -0.09955), (-0.1205, 0.6059, -0.004293), (-0.1205, 0.6059, -0.09955), (0.3867, -0.9335, 0.5301), (0.5614, -0.8401, 0.5301), (0.7145, -0.7145, 0.5301), (0.8401, -0.5614, 0.5301), (0.9335, -0.3867, 0.5301), (0.991, -0.1971, 0.5301), (1.01, -2.362e-07, 0.5301), (0.991, 0.1971, 0.5301), (0.9335, 0.3867, 0.5301), (0.8401, 0.5614, 0.5301), (0.7145, 0.7145, 0.5301), (0.5614, 0.8401, 0.5301), (0.3867, 0.9335, 0.5301), (0.1971, 0.991, 0.5301), (-2.158e-07, 1.01, 0.5301), (0.1971, -0.991, 0.5301), (-5.45e-07, -1.01, 0.5301), (-0.1971, -0.991, 0.5301), (-0.3867, -0.9335, 0.5301), (-0.5614, -0.8401, 0.5301), (-0.7145, -0.7145, 0.5301), (-0.8401, -0.5614, 0.5301), (-0.9335, -0.3867, 0.5301), (-0.991, -0.1971, 0.5301), (-1.01, 6.631e-07, 0.5301), (-0.991, 0.1971, 0.5301), (-0.9335, 0.3867, 0.5301), (-0.8401, 0.5614, 0.5301), (-0.7145, 0.7145, 0.5301), (-0.5614, 0.8401, 0.5301), (-0.3867, 0.9335, 0.5301), (-0.1971, 0.991, 0.5301), (0.3867, -0.9335, -0.04011), (0.5614, -0.8401, -0.04011), (0.7145, -0.7145, -0.04011), (0.8401, -0.5614, -0.04011), (0.9335, -0.3867, -0.04011), (0.991, -0.1971, -0.04011), (1.01, -2.362e-07, -0.04011), (0.991, 0.1971, -0.04011), (0.9335, 0.3867, -0.04011), (0.8401, 0.5614, -0.04011), (0.7145, 0.7145, -0.04011), (0.5614, 0.8401, -0.04011), (0.3867, 0.9335, -0.04011), (0.1971, 0.991, -0.04011), (-2.156e-07, 1.01, -0.04011), (0.1971, -0.991, -0.04011), (-5.449e-07, -1.01, -0.04011), (-0.1971, -0.991, -0.04011), (-0.3867, -0.9335, -0.04011), (-0.5614, -0.8401, -0.04011), (-0.7145, -0.7145, -0.04011), (-0.8401, -0.5614, -0.04011), (-0.9335, -0.3867, -0.04011), (-0.991, -0.1971, -0.04011), (-1.01, 6.631e-07, -0.04011), (-0.991, 0.1971, -0.04011), (-0.9335, 0.3867, -0.04011), (-0.8401, 0.5614, -0.04011), (-0.7145, 0.7145, -0.04011), (-0.5614, 0.8401, -0.04011), (-0.3867, 0.9335, -0.04011), (-0.1971, 0.991, -0.04011)], [], [(36, 37, 33, 32), (37, 38, 34, 33), (38, 39, 35, 34), (39, 36, 32, 35), (32, 33, 34, 35), (39, 38, 37, 36), (45, 44, 61, 62), (670, 616, 614, 668), (43, 42, 59, 60), (54, 53, 70, 71), (613, 615, 669, 667), (52, 51, 68, 69), (50, 49, 66, 67), (48, 47, 64, 65), (46, 45, 62, 63), (44, 43, 60, 61), (55, 54, 71, 72), (42, 41, 58, 59), (53, 52, 69, 70), (51, 50, 67, 68), (49, 48, 65, 66), (47, 46, 63, 64), (68, 67, 84, 85), (66, 65, 82, 83), (64, 63, 80, 81), (62, 61, 78, 79), (668, 614, 601, 686), (60, 59, 76, 77), (71, 70, 87, 88), (40, 613, 667, 685), (69, 68, 85, 86), (67, 66, 83, 84), (65, 64, 81, 82), (63, 62, 79, 80), (61, 60, 77, 78), (72, 71, 88, 89), (59, 58, 75, 76), (70, 69, 86, 87), (85, 84, 101, 102), (83, 82, 99, 100), (81, 80, 97, 98), (79, 78, 95, 96), (690, 688, 603, 605), (77, 76, 93, 94), (88, 87, 104, 105), (602, 687, 689, 604), (86, 85, 102, 103), (84, 83, 100, 101), (82, 81, 98, 99), (80, 79, 96, 97), (78, 77, 94, 95), (89, 88, 105, 106), (76, 75, 92, 93), (87, 86, 103, 104), (102, 101, 118, 119), (100, 99, 116, 117), (98, 97, 114, 115), (96, 95, 112, 113), (692, 690, 605, 607), (94, 93, 110, 111), (105, 104, 121, 122), (604, 689, 691, 606), (103, 102, 119, 120), (101, 100, 117, 118), (99, 98, 115, 116), (97, 96, 113, 114), (95, 94, 111, 112), (106, 105, 122, 123), (93, 92, 109, 110), (104, 103, 120, 121), (119, 118, 135, 136), (117, 116, 133, 134), (115, 114, 131, 132), (113, 112, 129, 130), (694, 692, 607, 609), (111, 110, 127, 128), (122, 121, 138, 139), (606, 691, 693, 608), (120, 119, 136, 137), (118, 117, 134, 135), (116, 115, 132, 133), (114, 113, 130, 131), (112, 111, 128, 129), (123, 122, 139, 140), (110, 109, 126, 127), (121, 120, 137, 138), (136, 135, 152, 153), (134, 133, 150, 151), (132, 131, 148, 149), (130, 129, 146, 147), (696, 694, 609, 611), (128, 127, 144, 145), (139, 138, 155, 156), (608, 693, 695, 610), (137, 136, 153, 154), (135, 134, 151, 152), (133, 132, 149, 150), (131, 130, 147, 148), (129, 128, 145, 146), (140, 139, 156, 157), (127, 126, 143, 144), (138, 137, 154, 155), (153, 152, 169, 170), (151, 150, 167, 168), (149, 148, 165, 166), (147, 146, 163, 164), (697, 696, 611, 612), (145, 144, 161, 162), (156, 155, 172, 173), (610, 695, 697, 612), (154, 153, 170, 171), (152, 151, 168, 169), (150, 149, 166, 167), (148, 147, 164, 165), (146, 145, 162, 163), (157, 156, 173, 174), (144, 143, 160, 161), (155, 154, 171, 172), (170, 169, 186, 187), (168, 167, 184, 185), (166, 165, 182, 183), (164, 163, 180, 181), (277, 294, 192), (162, 161, 178, 179), (173, 172, 189, 190), (193, 295, 278), (171, 170, 187, 188), (169, 168, 185, 186), (167, 166, 183, 184), (165, 164, 181, 182), (163, 162, 179, 180), (174, 173, 190, 191), (161, 160, 177, 178), (172, 171, 188, 189), (187, 186, 203, 204), (185, 184, 201, 202), (183, 182, 199, 200), (181, 180, 197, 198), (260, 277, 192), (179, 178, 195, 196), (190, 189, 206, 207), (193, 278, 261), (188, 187, 204, 205), (186, 185, 202, 203), (184, 183, 200, 201), (182, 181, 198, 199), (180, 179, 196, 197), (191, 190, 207, 208), (178, 177, 194, 195), (189, 188, 205, 206), (204, 203, 220, 221), (202, 201, 218, 219), (200, 199, 216, 217), (198, 197, 214, 215), (243, 260, 192), (196, 195, 212, 213), (207, 206, 223, 224), (193, 261, 244), (205, 204, 221, 222), (203, 202, 219, 220), (201, 200, 217, 218), (199, 198, 215, 216), (197, 196, 213, 214), (208, 207, 224, 225), (195, 194, 211, 212), (206, 205, 222, 223), (221, 220, 237, 238), (219, 218, 235, 236), (217, 216, 233, 234), (215, 214, 231, 232), (226, 243, 192), (213, 212, 229, 230), (224, 223, 240, 241), (193, 244, 227), (222, 221, 238, 239), (220, 219, 236, 237), (218, 217, 234, 235), (216, 215, 232, 233), (214, 213, 230, 231), (225, 224, 241, 242), (212, 211, 228, 229), (223, 222, 239, 240), (238, 237, 254, 255), (236, 235, 252, 253), (234, 233, 250, 251), (232, 231, 248, 249), (209, 226, 192), (230, 229, 246, 247), (241, 240, 257, 258), (193, 227, 210), (239, 238, 255, 256), (237, 236, 253, 254), (235, 234, 251, 252), (233, 232, 249, 250), (231, 230, 247, 248), (242, 241, 258, 259), (229, 228, 245, 246), (240, 239, 256, 257), (255, 254, 271, 272), (253, 252, 269, 270), (251, 250, 267, 268), (249, 248, 265, 266), (175, 209, 192), (247, 246, 263, 264), (258, 257, 274, 275), (193, 210, 176), (256, 255, 272, 273), (254, 253, 270, 271), (252, 251, 268, 269), (250, 249, 266, 267), (248, 247, 264, 265), (259, 258, 275, 276), (246, 245, 262, 263), (257, 256, 273, 274), (272, 271, 288, 289), (270, 269, 286, 287), (268, 267, 284, 285), (266, 265, 282, 283), (192, 158, 175), (264, 263, 280, 281), (275, 274, 291, 292), (176, 159, 193), (273, 272, 289, 290), (271, 270, 287, 288), (269, 268, 285, 286), (267, 266, 283, 284), (265, 264, 281, 282), (276, 275, 292, 293), (263, 262, 279, 280), (274, 273, 290, 291), (289, 288, 305, 306), (287, 286, 303, 304), (285, 284, 301, 302), (283, 282, 299, 300), (294, 158, 192), (281, 280, 297, 298), (292, 291, 308, 309), (193, 159, 295), (290, 289, 306, 307), (288, 287, 304, 305), (286, 285, 302, 303), (284, 283, 300, 301), (282, 281, 298, 299), (293, 292, 309, 310), (280, 279, 296, 297), (291, 290, 307, 308), (306, 305, 322, 323), (304, 303, 320, 321), (302, 301, 318, 319), (300, 299, 316, 317), (294, 311, 599, 158), (298, 297, 314, 315), (309, 308, 325, 326), (600, 312, 295, 159), (307, 306, 323, 324), (305, 304, 321, 322), (303, 302, 319, 320), (301, 300, 317, 318), (299, 298, 315, 316), (310, 309, 326, 327), (297, 296, 313, 314), (308, 307, 324, 325), (323, 322, 339, 340), (321, 320, 337, 338), (319, 318, 335, 336), (317, 316, 333, 334), (158, 599, 589, 175), (315, 314, 331, 332), (326, 325, 342, 343), (590, 600, 159, 176), (324, 323, 340, 341), (322, 321, 338, 339), (320, 319, 336, 337), (318, 317, 334, 335), (316, 315, 332, 333), (327, 326, 343, 344), (314, 313, 330, 331), (325, 324, 341, 342), (340, 339, 356, 357), (338, 337, 354, 355), (336, 335, 352, 353), (334, 333, 350, 351), (175, 589, 587, 209), (332, 331, 348, 349), (343, 342, 359, 360), (588, 590, 176, 210), (341, 340, 357, 358), (339, 338, 355, 356), (337, 336, 353, 354), (335, 334, 351, 352), (333, 332, 349, 350), (344, 343, 360, 361), (331, 330, 347, 348), (342, 341, 358, 359), (357, 356, 373, 374), (355, 354, 371, 372), (353, 352, 369, 370), (351, 350, 367, 368), (209, 587, 516, 226), (349, 348, 365, 366), (360, 359, 376, 377), (532, 588, 210, 227), (358, 357, 374, 375), (356, 355, 372, 373), (354, 353, 370, 371), (352, 351, 368, 369), (350, 349, 366, 367), (361, 360, 377, 378), (348, 347, 364, 365), (359, 358, 375, 376), (374, 373, 390, 391), (372, 371, 388, 389), (370, 369, 386, 387), (368, 367, 384, 385), (226, 516, 499, 243), (366, 365, 382, 383), (377, 376, 393, 394), (515, 532, 227, 244), (375, 374, 391, 392), (373, 372, 389, 390), (371, 370, 387, 388), (369, 368, 385, 386), (367, 366, 383, 384), (378, 377, 394, 395), (365, 364, 381, 382), (376, 375, 392, 393), (391, 390, 407, 408), (389, 388, 405, 406), (387, 386, 403, 404), (385, 384, 401, 402), (243, 499, 414, 260), (383, 382, 399, 400), (394, 393, 410, 411), (430, 515, 244, 261), (392, 391, 408, 409), (390, 389, 406, 407), (388, 387, 404, 405), (386, 385, 402, 403), (384, 383, 400, 401), (395, 394, 411, 412), (382, 381, 398, 399), (393, 392, 409, 410), (408, 407, 424, 425), (406, 405, 422, 423), (404, 403, 420, 421), (402, 401, 418, 419), (260, 414, 396, 277), (400, 399, 416, 417), (411, 410, 427, 428), (397, 430, 261, 278), (409, 408, 425, 426), (407, 406, 423, 424), (405, 404, 421, 422), (403, 402, 419, 420), (401, 400, 417, 418), (412, 411, 428, 429), (399, 398, 415, 416), (410, 409, 426, 427), (425, 424, 441, 442), (423, 422, 439, 440), (421, 420, 437, 438), (419, 418, 435, 436), (277, 396, 311, 294), (417, 416, 433, 434), (428, 427, 444, 445), (312, 397, 278, 295), (426, 425, 442, 443), (424, 423, 440, 441), (422, 421, 438, 439), (420, 419, 436, 437), (418, 417, 434, 435), (429, 428, 445, 446), (416, 415, 432, 433), (427, 426, 443, 444), (442, 441, 458, 459), (440, 439, 456, 457), (438, 437, 454, 455), (436, 435, 452, 453), (328, 311, 396, 379), (434, 433, 450, 451), (445, 444, 461, 462), (397, 312, 329, 380), (443, 442, 459, 460), (441, 440, 457, 458), (439, 438, 455, 456), (437, 436, 453, 454), (435, 434, 451, 452), (446, 445, 462, 463), (433, 432, 449, 450), (444, 443, 460, 461), (459, 458, 475, 476), (457, 456, 473, 474), (455, 454, 471, 472), (453, 452, 469, 470), (345, 328, 379, 362), (451, 450, 467, 468), (462, 461, 478, 479), (380, 329, 346, 363), (460, 459, 476, 477), (458, 457, 474, 475), (456, 455, 472, 473), (454, 453, 470, 471), (452, 451, 468, 469), (463, 462, 479, 480), (450, 449, 466, 467), (461, 460, 477, 478), (476, 475, 492, 493), (474, 473, 490, 491), (472, 471, 488, 489), (470, 469, 486, 487), (362, 379, 431, 448), (468, 467, 484, 485), (479, 478, 495, 496), (447, 380, 363, 464), (477, 476, 493, 494), (475, 474, 491, 492), (473, 472, 489, 490), (471, 470, 487, 488), (469, 468, 485, 486), (480, 479, 496, 497), (467, 466, 483, 484), (478, 477, 494, 495), (493, 492, 509, 510), (491, 490, 507, 508), (489, 488, 505, 506), (487, 486, 503, 504), (379, 396, 414, 431), (485, 484, 501, 502), (496, 495, 512, 513), (430, 397, 380, 447), (494, 493, 510, 511), (492, 491, 508, 509), (490, 489, 506, 507), (488, 487, 504, 505), (486, 485, 502, 503), (497, 496, 513, 514), (484, 483, 500, 501), (495, 494, 511, 512), (510, 509, 526, 527), (508, 507, 524, 525), (506, 505, 522, 523), (504, 503, 520, 521), (431, 414, 499, 482), (502, 501, 518, 519), (513, 512, 529, 530), (515, 430, 447, 498), (511, 510, 527, 528), (509, 508, 525, 526), (507, 506, 523, 524), (505, 504, 521, 522), (503, 502, 519, 520), (514, 513, 530, 531), (501, 500, 517, 518), (512, 511, 528, 529), (527, 526, 543, 544), (525, 524, 541, 542), (523, 522, 539, 540), (521, 520, 537, 538), (448, 431, 482, 465), (519, 518, 535, 536), (530, 529, 546, 547), (498, 447, 464, 481), (528, 527, 544, 545), (526, 525, 542, 543), (524, 523, 540, 541), (522, 521, 538, 539), (520, 519, 536, 537), (531, 530, 547, 548), (518, 517, 534, 535), (529, 528, 545, 546), (544, 543, 560, 561), (542, 541, 558, 559), (540, 539, 556, 557), (538, 537, 554, 555), (465, 482, 533, 566), (536, 535, 552, 553), (547, 546, 563, 564), (549, 498, 481, 567), (545, 544, 561, 562), (543, 542, 559, 560), (541, 540, 557, 558), (539, 538, 555, 556), (537, 536, 553, 554), (548, 547, 564, 565), (535, 534, 551, 552), (546, 545, 562, 563), (561, 560, 577, 578), (559, 558, 575, 576), (557, 556, 573, 574), (555, 554, 571, 572), (482, 499, 516, 533), (553, 552, 569, 570), (564, 563, 580, 581), (532, 515, 498, 549), (562, 561, 578, 579), (560, 559, 576, 577), (558, 557, 574, 575), (556, 555, 572, 573), (554, 553, 570, 571), (565, 564, 581, 582), (552, 551, 568, 569), (563, 562, 579, 580), (533, 516, 587, 585), (588, 532, 549, 586), (566, 533, 585, 583), (586, 549, 567, 584), (583, 585, 591, 593), (592, 586, 584, 594), (585, 587, 589, 591), (590, 588, 586, 592), (591, 589, 599, 597), (600, 590, 592, 598), (593, 591, 597, 595), (598, 592, 594, 596), (595, 597, 328, 345), (329, 598, 596, 346), (597, 599, 311, 328), (312, 600, 598, 329), (413, 55, 72), (41, 550, 58), (413, 72, 89), (58, 550, 75), (413, 89, 106), (75, 550, 92), (413, 106, 123), (92, 550, 109), (413, 123, 140), (109, 550, 126), (413, 140, 157), (126, 550, 143), (413, 157, 174), (143, 550, 160), (413, 174, 191), (160, 550, 177), (413, 191, 208), (177, 550, 194), (413, 208, 225), (194, 550, 211), (413, 225, 242), (211, 550, 228), (413, 242, 259), (228, 550, 245), (413, 259, 276), (245, 550, 262), (413, 276, 293), (262, 550, 279), (413, 293, 310), (279, 550, 296), (413, 310, 327), (296, 550, 313), (413, 327, 344), (313, 550, 330), (413, 344, 361), (330, 550, 347), (413, 361, 378), (347, 550, 364), (413, 378, 395), (364, 550, 381), (413, 395, 412), (381, 550, 398), (413, 412, 429), (398, 550, 415), (413, 429, 446), (415, 550, 432), (413, 446, 463), (432, 550, 449), (413, 463, 480), (449, 550, 466), (413, 480, 497), (466, 550, 483), (413, 497, 514), (483, 550, 500), (413, 514, 531), (500, 550, 517), (413, 531, 548), (517, 550, 534), (413, 548, 565), (534, 550, 551), (413, 565, 582), (551, 550, 568), (578, 577, 50, 51), (576, 575, 48, 49), (574, 573, 46, 47), (572, 571, 44, 45), (413, 582, 55), (570, 569, 42, 43), (581, 580, 53, 54), (568, 550, 41), (579, 578, 51, 52), (577, 576, 49, 50), (575, 574, 47, 48), (573, 572, 45, 46), (571, 570, 43, 44), (582, 581, 54, 55), (569, 568, 41, 42), (580, 579, 52, 53), (615, 617, 671, 669), (672, 618, 616, 670), (617, 619, 673, 671), (674, 620, 618, 672), (619, 621, 675, 673), (676, 622, 620, 674), (621, 623, 677, 675), (678, 624, 622, 676), (623, 625, 679, 677), (680, 626, 624, 678), (625, 627, 681, 679), (682, 628, 626, 680), (627, 629, 683, 681), (684, 630, 628, 682), (629, 142, 141, 683), (141, 142, 630, 684), (631, 649, 681, 683), (682, 650, 632, 684), (649, 700, 679, 681), (680, 701, 650, 682), (647, 677, 679, 700), (680, 678, 648, 701), (645, 675, 677, 647), (678, 676, 646, 648), (643, 673, 675, 645), (676, 674, 644, 646), (641, 671, 673, 643), (674, 672, 642, 644), (639, 669, 671, 641), (672, 670, 640, 642), (637, 667, 669, 639), (670, 668, 638, 640), (635, 685, 667, 637), (668, 686, 636, 638), (635, 702, 698, 685), (698, 703, 636, 686), (631, 683, 141, 633), (141, 684, 632, 634), (633, 141, 699, 704), (699, 141, 634, 705), (698, 702, 704, 699), (705, 703, 698, 699), (656, 658, 697, 695), (697, 658, 657, 696), (654, 656, 695, 693), (696, 657, 655, 694), (652, 654, 693, 691), (694, 655, 653, 692), (687, 708, 706, 689), (707, 709, 688, 690), (652, 691, 689, 706), (690, 692, 653, 707), (665, 711, 710, 708), (710, 711, 666, 709), (706, 708, 710, 125), (710, 709, 707, 125), (651, 652, 706, 125), (707, 653, 651, 125), (663, 714, 712, 665), (713, 715, 664, 666), (661, 716, 714, 663), (715, 717, 662, 664), (660, 718, 716, 661), (717, 719, 660, 662), (659, 108, 718, 660), (719, 108, 659, 660), (711, 665, 712, 124), (713, 666, 711, 124), (124, 712, 727, 729), (728, 713, 124, 729), (108, 720, 721, 718), (722, 720, 108, 719), (718, 721, 723, 716), (724, 722, 719, 717), (716, 723, 725, 714), (726, 724, 717, 715), (714, 725, 727, 712), (728, 726, 715, 713), (720, 725, 723, 721), (724, 726, 720, 722), (720, 729, 727, 725), (728, 729, 720, 726), (660, 661, 685, 698), (686, 662, 660, 698), (661, 663, 732, 685), (733, 664, 662, 686), (663, 665, 734, 732), (735, 666, 664, 733), (665, 708, 687, 734), (688, 709, 666, 735), (602, 730, 734, 687), (735, 731, 603, 688), (730, 736, 732, 734), (733, 737, 731, 735), (40, 685, 732, 736), (733, 686, 601, 737), (652, 651, 107, 743), (107, 651, 653, 744), (654, 652, 743, 741), (744, 653, 655, 742), (656, 654, 741, 739), (742, 655, 657, 740), (658, 656, 739, 738), (740, 657, 658, 738), (738, 739, 750, 752), (751, 740, 738, 752), (739, 741, 748, 750), (749, 742, 740, 751), (741, 743, 746, 748), (747, 744, 742, 749), (743, 107, 745, 746), (745, 107, 744, 747), (745, 752, 750, 746), (751, 752, 745, 747), (746, 750, 748), (749, 751, 747), (704, 702, 755, 753), (756, 703, 705, 754), (633, 704, 753, 775), (754, 705, 634, 776), (631, 633, 775, 777), (776, 634, 632, 778), (702, 635, 773, 755), (774, 636, 703, 756), (635, 637, 771, 773), (772, 638, 636, 774), (637, 639, 769, 771), (770, 640, 638, 772), (639, 641, 767, 769), (768, 642, 640, 770), (641, 643, 765, 767), (766, 644, 642, 768), (643, 645, 763, 765), (764, 646, 644, 766), (645, 647, 761, 763), (762, 648, 646, 764), (647, 700, 757, 761), (758, 701, 648, 762), (700, 649, 759, 757), (760, 650, 701, 758), (649, 631, 777, 759), (778, 632, 650, 760), (759, 777, 779, 797), (780, 778, 760, 798), (757, 759, 797, 799), (798, 760, 758, 800), (761, 757, 799, 795), (800, 758, 762, 796), (763, 761, 795, 793), (796, 762, 764, 794), (765, 763, 793, 791), (794, 764, 766, 792), (767, 765, 791, 789), (792, 766, 768, 790), (769, 767, 789, 787), (790, 768, 770, 788), (771, 769, 787, 785), (788, 770, 772, 786), (773, 771, 785, 783), (786, 772, 774, 784), (755, 773, 783, 801), (784, 774, 756, 802), (777, 775, 781, 779), (782, 776, 778, 780), (775, 753, 803, 781), (804, 754, 776, 782), (753, 755, 801, 803), (802, 756, 754, 804), (142, 629, 805, 91), (806, 630, 142, 91), (629, 627, 807, 805), (808, 628, 630, 806), (627, 625, 809, 807), (810, 626, 628, 808), (625, 623, 811, 809), (812, 624, 626, 810), (623, 621, 813, 811), (814, 622, 624, 812), (621, 619, 815, 813), (816, 620, 622, 814), (619, 617, 817, 815), (818, 618, 620, 816), (617, 615, 819, 817), (820, 616, 618, 818), (615, 613, 821, 819), (822, 614, 616, 820), (829, 830, 849, 859), (850, 830, 829, 860), (828, 829, 859, 857), (860, 829, 828, 858), (827, 828, 857, 861), (858, 828, 827, 862), (610, 612, 827, 861), (827, 612, 611, 862), (608, 610, 861, 855), (862, 611, 609, 856), (606, 608, 855, 851), (856, 609, 607, 852), (604, 606, 851, 853), (852, 607, 605, 854), (851, 857, 859, 853), (860, 858, 852, 854), (851, 855, 861, 857), (862, 856, 852, 858), (847, 853, 859, 849), (860, 854, 848, 850), (602, 604, 853, 847), (854, 605, 603, 848), (730, 863, 865, 736), (866, 864, 731, 737), (602, 847, 863, 730), (864, 848, 603, 731), (40, 736, 865, 867), (866, 737, 601, 868), (40, 867, 821, 613), (822, 868, 601, 614), (57, 845, 873, 825), (874, 846, 57, 825), (825, 873, 871, 56), (872, 874, 825, 56), (56, 871, 869, 826), (870, 872, 56, 826), (826, 869, 849, 830), (850, 870, 826, 830), (847, 849, 869, 863), (870, 850, 848, 864), (817, 819, 839, 831), (840, 820, 818, 832), (73, 837, 845, 57), (846, 838, 73, 57), (823, 879, 877, 824), (878, 880, 823, 824), (824, 877, 875, 74), (876, 878, 824, 74), (74, 875, 837, 73), (838, 876, 74, 73), (813, 815, 883, 885), (884, 816, 814, 886), (885, 883, 889, 887), (890, 884, 886, 888), (887, 889, 891, 893), (892, 890, 888, 894), (893, 891, 897, 895), (898, 892, 894, 896), (835, 899, 895, 897), (896, 900, 836, 898), (837, 875, 895, 899), (896, 876, 838, 900), (875, 877, 893, 895), (894, 878, 876, 896), (877, 879, 887, 893), (888, 880, 878, 894), (879, 881, 885, 887), (886, 882, 880, 888), (811, 813, 885, 881), (886, 814, 812, 882), (90, 881, 879, 823), (880, 882, 90, 823), (805, 807, 809, 811), (810, 808, 806, 812), (805, 811, 881, 90), (882, 812, 806, 90), (91, 805, 90), (90, 806, 91), (815, 817, 831, 883), (832, 818, 816, 884), (831, 833, 889, 883), (890, 834, 832, 884), (833, 903, 891, 889), (892, 904, 834, 890), (835, 897, 891, 903), (892, 898, 836, 904), (869, 871, 907, 905), (908, 872, 870, 906), (839, 905, 907, 841), (908, 906, 840, 842), (819, 821, 905, 839), (906, 822, 820, 840), (821, 865, 863, 905), (864, 866, 822, 906), (863, 869, 905), (906, 870, 864), (821, 867, 865), (866, 868, 822), (835, 843, 901, 899), (902, 844, 836, 900), (837, 899, 901, 845), (902, 900, 838, 846), (841, 907, 901, 843), (902, 908, 842, 844), (871, 873, 901, 907), (902, 874, 872, 908), (845, 901, 873), (874, 902, 846), (921, 909, 935, 923), (936, 910, 922, 924), (921, 923, 925, 919), (926, 924, 922, 920), (919, 925, 927, 917), (928, 926, 920, 918), (917, 927, 929, 915), (930, 928, 918, 916), (915, 929, 931, 913), (932, 930, 916, 914), (913, 931, 933, 911), (934, 932, 914, 912), (931, 941, 939, 933), (940, 942, 932, 934), (929, 943, 941, 931), (942, 944, 930, 932), (927, 945, 943, 929), (944, 946, 928, 930), (925, 947, 945, 927), (946, 948, 926, 928), (923, 949, 947, 925), (948, 950, 924, 926), (923, 935, 937, 949), (938, 936, 924, 950), (839, 841, 965, 963), (966, 842, 840, 964), (841, 911, 933, 965), (934, 912, 842, 966), (831, 839, 963, 833), (964, 840, 832, 834), (903, 951, 935, 909), (936, 952, 904, 910), (933, 939, 961, 965), (962, 940, 934, 966), (959, 967, 965, 961), (966, 968, 960, 962), (955, 967, 959, 957), (960, 968, 956, 958), (953, 969, 967, 955), (968, 970, 954, 956), (951, 969, 953, 971), (954, 970, 952, 972), (935, 951, 971, 937), (972, 952, 936, 938), (833, 969, 951, 903), (952, 970, 834, 904), (833, 963, 967, 969), (968, 964, 834, 970), (963, 965, 967), (968, 966, 964), (937, 971, 973, 997), (974, 972, 938, 998), (971, 953, 983, 973), (984, 954, 972, 974), (953, 955, 981, 983), (982, 956, 954, 984), (955, 957, 979, 981), (980, 958, 956, 982), (957, 959, 977, 979), (978, 960, 958, 980), (959, 961, 975, 977), (976, 962, 960, 978), (961, 939, 995, 975), (996, 940, 962, 976), (949, 937, 997, 985), (998, 938, 950, 986), (947, 949, 985, 987), (986, 950, 948, 988), (945, 947, 987, 989), (988, 948, 946, 990), (943, 945, 989, 991), (990, 946, 944, 992), (941, 943, 991, 993), (992, 944, 942, 994), (939, 941, 993, 995), (994, 942, 940, 996), (979, 977, 1001, 999), (1002, 978, 980, 1000), (999, 1001, 1003, 1005), (1004, 1002, 1000, 1006), (1005, 1003, 1009, 1007), (1010, 1004, 1006, 1008), (1007, 1009, 1011, 1013), (1012, 1010, 1008, 1014), (985, 997, 1007, 1013), (1008, 998, 986, 1014), (973, 1005, 1007, 997), (1008, 1006, 974, 998), (973, 983, 999, 1005), (1000, 984, 974, 1006), (979, 999, 983, 981), (984, 1000, 980, 982), (975, 995, 1001, 977), (1002, 996, 976, 978), (993, 1003, 1001, 995), (1002, 1004, 994, 996), (991, 1009, 1003, 993), (1004, 1010, 992, 994), (989, 1011, 1009, 991), (1010, 1012, 990, 992), (987, 1013, 1011, 989), (1012, 1014, 988, 990), (985, 1013, 987), (988, 1014, 986), (913, 911, 1025, 1023), (1026, 912, 914, 1024), (915, 913, 1023, 1021), (1024, 914, 916, 1022), (917, 915, 1021, 1019), (1022, 916, 918, 1020), (919, 917, 1019, 1017), (1020, 918, 920, 1018), (921, 919, 1017, 1015), (1018, 920, 922, 1016), (909, 921, 1015, 1027), (1016, 922, 910, 1028), (1015, 1023, 1025, 1027), (1026, 1024, 1016, 1028), (1015, 1017, 1021, 1023), (1022, 1018, 1016, 1024), (1017, 1019, 1021), (1022, 1020, 1018), (835, 903, 909, 1027), (910, 904, 836, 1028), (835, 1027, 1025, 843), (1026, 1028, 836, 844), (841, 843, 1025, 911), (1026, 844, 842, 912), (1066, 1038, 1068), (1029, 1038, 1030), (1064, 1038, 1066), (1062, 1038, 1064), (1060, 1038, 1062), (1058, 1038, 1060), (1056, 1038, 1058), (1054, 1038, 1056), (1053, 1038, 1054), (1052, 1038, 1053), (1051, 1038, 1052), (1050, 1038, 1051), (1049, 1038, 1050), (1048, 1038, 1049), (1047, 1038, 1048), (1046, 1038, 1047), (1045, 1038, 1046), (1044, 1038, 1045), (1043, 1038, 1044), (1042, 1038, 1043), (1041, 1038, 1042), (1040, 1038, 1041), (1039, 1038, 1040), (1037, 1038, 1039), (1036, 1038, 1037), (1035, 1038, 1036), (1034, 1038, 1035), (1033, 1038, 1034), (1032, 1038, 1033), (1055, 1057, 1059, 1061), (1031, 1038, 1032), (1069, 1067, 1065, 1063), (1055, 1061, 1069, 1063), (1057, 1055, 1063, 1065), (1059, 1057, 1065, 1067), (1061, 1059, 1067, 1069), (1068, 1038, 1029), (1030, 1038, 1031), (1029, 1030, 1031, 1032, 1033, 1034, 1035, 1036, 1037, 1039, 1040, 1041, 1042, 1043, 1044, 1045, 1046, 1047, 1048, 1049, 1050, 1051, 1052, 1053, 1054, 1056, 1058, 1060, 1062, 1064, 1066, 1068), (13, 15, 1173, 1172), (1160, 1161, 1163, 1162), (29, 27, 26, 28), (29, 1102, 1197, 1180), (1158, 1159, 1161, 1160), (27, 25, 24, 26), (19, 21, 1176, 1175), (1156, 1157, 1159, 1158), (25, 23, 22, 24), (1078, 1076, 1184, 1185), (1154, 1155, 1157, 1156), (23, 21, 20, 22), (1100, 1098, 1195, 1196), (1152, 1153, 1155, 1154), (21, 19, 18, 20), (1070, 1, 1166, 1181), (1150, 1151, 1153, 1152), (19, 17, 16, 18), (1092, 1090, 1191, 1192), (1148, 1149, 1151, 1150), (17, 15, 14, 16), (7, 9, 1170, 1169), (1146, 1147, 1149, 1148), (15, 13, 12, 14), (25, 27, 1179, 1178), (1144, 1145, 1147, 1146), (13, 11, 10, 12), (1084, 1082, 1187, 1188), (1142, 1143, 1145, 1144), (11, 9, 8, 10), (15, 17, 1174, 1173), (1140, 1141, 1143, 1142), (9, 7, 6, 8), (17, 19, 1175, 1174), (1138, 1139, 1141, 1140), (7, 5, 4, 6), (1076, 1074, 1183, 1184), (1136, 1137, 1139, 1138), (5, 3, 2, 4), (1098, 1096, 1194, 1195), (1134, 1135, 1137, 1136), (3, 1, 0, 2), (1, 3, 1167, 1166), (1132, 1133, 1135, 1134), (1, 1070, 1071, 0), (1090, 1088, 1190, 1191), (31, 30, 1133, 1132), (1070, 1072, 1073, 1071), (9, 11, 1171, 1170), (1105, 1104, 30, 31), (1072, 1074, 1075, 1073), (23, 25, 1178, 1177), (1107, 1106, 1104, 1105), (1074, 1076, 1077, 1075), (1082, 1080, 1186, 1187), (1109, 1108, 1106, 1107), (1076, 1078, 1079, 1077), (1074, 1072, 1182, 1183), (1111, 1110, 1108, 1109), (1078, 1080, 1081, 1079), (1096, 1094, 1193, 1194), (1113, 1112, 1110, 1111), (1080, 1082, 1083, 1081), (3, 5, 1168, 1167), (1115, 1114, 1112, 1113), (1082, 1084, 1085, 1083), (1088, 1086, 1189, 1190), (1117, 1116, 1114, 1115), (1084, 1086, 1087, 1085), (11, 13, 1172, 1171), (1119, 1118, 1116, 1117), (1086, 1088, 1089, 1087), (21, 23, 1177, 1176), (1121, 1120, 1118, 1119), (1088, 1090, 1091, 1089), (1080, 1078, 1185, 1186), (1123, 1122, 1120, 1121), (1090, 1092, 1093, 1091), (1195, 1194, 1226, 1227), (1125, 1124, 1122, 1123), (1092, 1094, 1095, 1093), (1131, 1129, 1127, 1125, 1123, 1121, 1119, 1117, 1115, 1113, 1111, 1109, 1107, 1105, 31, 1132, 1134, 1136, 1138, 1140, 1142, 1144, 1146, 1148, 1150, 1152, 1154, 1156, 1158, 1160, 1162, 1164), (1127, 1126, 1124, 1125), (1094, 1096, 1097, 1095), (1162, 1163, 1165, 1164), (1129, 1128, 1126, 1127), (1096, 1098, 1099, 1097), (1164, 1165, 1130, 1131), (1131, 1130, 1128, 1129), (1098, 1100, 1101, 1099), (26, 24, 22, 20, 18, 16, 14, 12, 10, 8, 6, 4, 2, 0, 1071, 1073, 1075, 1077, 1079, 1081, 1083, 1085, 1087, 1089, 1091, 1093, 1095, 1097, 1099, 1101, 1103, 28), (1102, 29, 28, 1103), (1100, 1102, 1103, 1101), (27, 29, 1180, 1179), (1128, 1130, 1165, 1163, 1161, 1159, 1157, 1155, 1153, 1151, 1149, 1147, 1145, 1143, 1141, 1139, 1137, 1135, 1133, 30, 1104, 1106, 1108, 1110, 1112, 1114, 1116, 1118, 1120, 1122, 1124, 1126), (1102, 1100, 1196, 1197), (1086, 1084, 1188, 1189), (5, 7, 1169, 1168), (1094, 1092, 1192, 1193), (1072, 1070, 1181, 1182), (1212, 1229, 1228, 1227, 1226, 1225, 1224, 1223, 1222, 1221, 1220, 1219, 1218, 1217, 1216, 1215, 1214, 1213, 1198, 1199, 1200, 1201, 1202, 1203, 1204, 1205, 1206, 1207, 1208, 1209, 1210, 1211), (1184, 1183, 1215, 1216), (1173, 1174, 1206, 1205), (1193, 1192, 1224, 1225), (1178, 1179, 1211, 1210), (1182, 1181, 1213, 1214), (1191, 1190, 1222, 1223), (1176, 1177, 1209, 1208), (1166, 1167, 1199, 1198), (1189, 1188, 1220, 1221), (1174, 1175, 1207, 1206), (1168, 1169, 1201, 1200), (1180, 1197, 1229, 1212), (1187, 1186, 1218, 1219), (1170, 1171, 1203, 1202), (1196, 1195, 1227, 1228), (1185, 1184, 1216, 1217), (1172, 1173, 1205, 1204), (1194, 1193, 1225, 1226), (1183, 1182, 1214, 1215), (1179, 1180, 1212, 1211), (1192, 1191, 1223, 1224), (1177, 1178, 1210, 1209), (1181, 1166, 1198, 1213), (1190, 1189, 1221, 1222), (1175, 1176, 1208, 1207), (1167, 1168, 1200, 1199), (1188, 1187, 1219, 1220), (1169, 1170, 1202, 1201), (1197, 1196, 1228, 1229), (1186, 1185, 1217, 1218), (1171, 1172, 1204, 1203)])
me_circle.use_remesh_preserve_volume = False
me_circle.use_remesh_preserve_attributes = False
me_circle.use_mirror_vertex_groups = False
me_circle.update()

# ---- objects
ob_circle = bpy.data.objects.new('Circle', me_circle)

# ---- transforms, parenting, visibility, modifiers, constraints
ob_circle.location = (0.0, 0.0, 0.0)
ob_circle.scale = (8.005, 8.005, 8.005)
ob_circle.lineart.crease_threshold = 0.0

# ---- collection membership
col_collection_1.objects.link(ob_circle)

# ---- scene / render settings (as saved in the file)
scene.frame_start = 1; scene.frame_end = 250; scene.frame_set(1)
scene.render.engine = 'BLENDER_EEVEE_NEXT'
scene.render.resolution_percentage = 50
scene.render.dither_intensity = 0.0
scene.cycles.use_denoising = False
scene.cycles.samples = 10
scene.cycles.sampling_pattern = 'TABULATED_SOBOL'
scene.cycles.light_sampling_threshold = 0.0
scene.cycles.use_adaptive_sampling = False
scene.cycles.use_light_tree = False
scene.cycles.blur_glossy = 0.0
scene.cycles.volume_bounces = 1
scene.cycles.pixel_filter_type = 'GAUSSIAN'
scene.cycles.sample_clamp_indirect = 0.0
scene.view_settings.view_transform = 'Standard'
bpy.context.view_layer.update()

# ---- added for rendering (the .blend has no active camera and no usable light): camera, sun
cam_auto = bpy.data.cameras.new('AutoCamera')
cam_auto.lens = 50.0
cam_auto.sensor_width = 36.0
cam_auto.clip_end = 1000.0
ob_auto_camera = bpy.data.objects.new('AutoCamera', cam_auto)
scene.collection.objects.link(ob_auto_camera)
ob_auto_camera.location = (26.5384, -31.8461, 22.7609)
ob_auto_camera.rotation_euler = (1.09748, -7.21219e-08, 0.694738)
scene.camera = ob_auto_camera
light_auto_sun = bpy.data.lights.new('AutoSun', 'SUN')
light_auto_sun.energy = 3.0
light_auto_sun.angle = 0.0523599
ob_auto_sun = bpy.data.objects.new('AutoSun', light_auto_sun)
scene.collection.objects.link(ob_auto_sun)
ob_auto_sun.rotation_euler = (0.872665, 0.174533, 0.523599)
bpy.context.view_layer.update()
